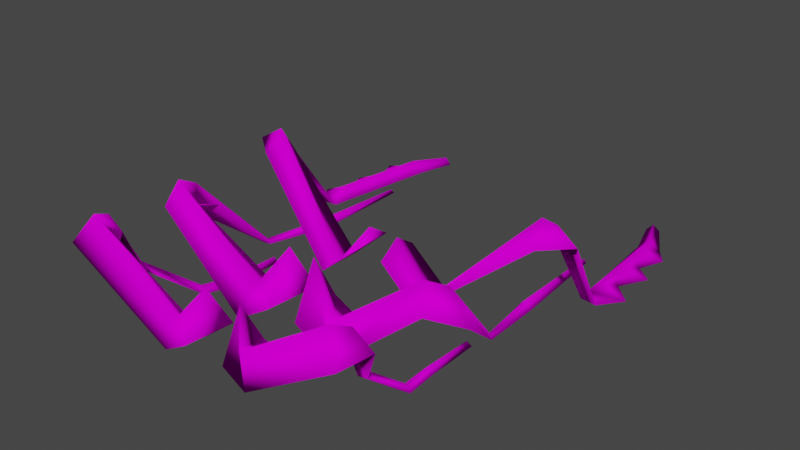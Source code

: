 # Source: bug_legs_03.blend  (saved by Blender 2.93.20; exported with 4.5.12 LTS)
import bpy
from mathutils import Matrix  # noqa: F401  (used for matrix-valued properties, if any)

bpy.ops.wm.read_factory_settings(use_empty=True)
scene = bpy.context.scene
scene.name = 'Scene'

# ---- collections
col_collection = bpy.data.collections.new('Collection'); scene.collection.children.link(col_collection)

# ---- images (referenced by path relative to the original .blend; pixels are not part of the script)
import os
ASSET_DIR = os.environ.get("B2B_ASSET_DIR", "")  # directory of the original .blend (textures are referenced by path, not embedded)
HERE = os.path.dirname(os.path.abspath(__file__))  # packed textures are extracted next to this script under _unpacked/

def load_image(name, relpath, width, height, colorspace="sRGB"):
    """Load a texture the original file referenced (path relative to the .blend, or extracted next to this script)."""
    p = next((c for c in (os.path.join(HERE, relpath), os.path.join(ASSET_DIR, relpath)) if relpath and os.path.exists(c)), "")
    if p:
        img = bpy.data.images.load(p, check_existing=True)
        img.name = name
    else:  # same state as the original file: an image datablock whose file is absent (Cycles renders it pink)
        img = bpy.data.images.new(name, width, height)
        img.source = "FILE"
        img.filepath = "//" + (relpath or name)
    img.colorspace_settings.name = colorspace
    return img
img_texture_bug_png = load_image('texture_bug.png', 'texture_bug.png', 1024, 1024, 'sRGB')

# ---- materials (node trees are filled in below, after node groups)
mat_bug_mat = bpy.data.materials.new('Bug_mat')
mat_bug_mat.use_transparent_shadow = False

# ---- material node trees
mat_bug_mat.use_nodes = True; mat_bug_mat.node_tree.nodes.clear()
_N = mat_bug_mat.node_tree.nodes; _L = mat_bug_mat.node_tree.links
n0 = _N.new('ShaderNodeOutputMaterial'); n0.name = 'Material Output'; n0.location = (300, 300)
n1 = _N.new('ShaderNodeBsdfPrincipled'); n1.name = 'Principled BSDF'; n1.location = (10, 300)
n1.distribution = 'GGX'
n1.subsurface_method = 'BURLEY'
n1.inputs[2].default_value = 0.0
n1.inputs[3].default_value = 1.45
n1.inputs[13].default_value = 0.0
n1.inputs[27].default_value = (0.0, 0.0, 0.0, 1.0)
n1.inputs[28].default_value = 1.0
n2 = _N.new('ShaderNodeTexImage'); n2.name = 'Image Texture'; n2.location = (-301, 184)
n2.image = img_texture_bug_png
_L.new(n1.outputs[0], n0.inputs[0])
_L.new(n2.outputs[0], n1.inputs[0])
n0.is_active_output = True

# ---- world
world_world = bpy.data.worlds.new('World'); scene.world = world_world
world_world.use_nodes = True; world_world.node_tree.nodes.clear()
_N = world_world.node_tree.nodes; _L = world_world.node_tree.links
n0 = _N.new('ShaderNodeOutputWorld'); n0.name = 'World Output'; n0.location = (300, 300)
n1 = _N.new('ShaderNodeBackground'); n1.name = 'Background'; n1.location = (10, 300)
n1.inputs[0].default_value = (0.05088, 0.05088, 0.05088, 1.0)
_L.new(n1.outputs[0], n0.inputs[0])
n0.is_active_output = True
world_world.color = (0.05088, 0.05088, 0.05088)
world_world.use_sun_shadow = False
world_world.sun_shadow_jitter_overblur = 0.0

# ---- meshes
me_cube_007 = bpy.data.meshes.new('Cube.007')
me_cube_007.from_pydata([(0.7289, 2.08, 1.491), (2.641, 3.318, 1.479), (0.9282, 1.46, 1.613), (2.977, 2.784, 1.741), (1.059, 1.66, 0.7625), (2.399, 2.784, 1.209), (3.157, 2.867, 1.116), (2.746, 3.152, 1.124), (2.512, 2.867, 1.059), (2.514, 1.04, -0.4436), (2.421, 1.204, -0.4228), (2.329, 1.04, -0.402), (2.432, 0.9976, -1.126), (2.324, 1.117, -1.078), (2.21, 0.9976, -1.078), (2.415, 0.9905, -2.222), (2.331, 1.084, -2.185), (2.241, 0.9905, -2.185), (0.8093, 1.697, -0.5343), (2.777, 3.23, -0.417), (1.11, 1.176, -1.224), (2.614, 2.734, -0.6517), (1.11, 1.176, -0.0631), (2.94, 2.734, -0.1823), (2.609, 2.508, -1.158), (2.91, 2.951, -0.9061), (3.465, 2.508, -0.6753), (2.61, 1.193, -2.369), (2.672, 1.304, -2.352), (2.733, 1.193, -2.335), (2.351, 1.105, -3.745), (2.486, 1.258, -3.676), (2.634, 1.105, -3.668), (2.356, 1.112, -5.836), (2.419, 1.183, -5.804), (2.487, 1.112, -5.8), (1.088, 1.234, -2.725), (3.029, 3.262, -3.216), (1.11, 1.176, -3.188), (2.975, 2.817, -3.467), (1.11, 1.176, -2.263), (3.135, 2.817, -2.873), (3.113, 2.886, -3.459), (3.23, 3.123, -3.387), (3.686, 2.867, -3.303), (3.035, 1.034, -4.714), (3.224, 1.313, -4.609), (3.374, 1.034, -4.666), (2.783, 0.9494, -7.3), (3.014, 1.183, -7.299), (3.22, 0.9494, -7.387), (2.541, 0.9538, -8.085), (2.677, 1.092, -8.099), (2.793, 0.9538, -8.163), (2.473, 1.993, 0.744), (2.559, 2.148, 0.7234), (2.644, 1.993, 0.7028), (-0.7289, 2.08, 1.491), (-2.641, 3.318, 1.479), (-0.9282, 1.46, 1.613), (-2.977, 2.784, 1.741), (-1.079, 1.171, 0.6349), (-2.399, 2.784, 1.209), (-3.157, 2.867, 1.116), (-2.746, 3.152, 1.124), (-2.512, 2.867, 1.059), (-2.514, 1.04, -0.4436), (-2.421, 1.204, -0.4228), (-2.329, 1.04, -0.402), (-2.432, 0.9976, -1.126), (-2.324, 1.117, -1.078), (-2.21, 0.9976, -1.078), (-2.415, 0.9905, -2.222), (-2.331, 1.084, -2.185), (-2.241, 0.9905, -2.185), (-1.079, 1.697, -0.6454), (-2.777, 3.23, -0.417), (-1.11, 1.176, -1.224), (-2.614, 2.734, -0.6517), (-1.079, 1.171, -0.09295), (-2.94, 2.734, -0.1823), (-2.609, 2.508, -1.158), (-2.91, 2.951, -0.9061), (-3.465, 2.508, -0.6753), (-2.61, 1.193, -2.369), (-2.672, 1.304, -2.352), (-2.733, 1.193, -2.335), (-2.351, 1.105, -3.745), (-2.486, 1.258, -3.676), (-2.634, 1.105, -3.668), (-2.356, 1.112, -5.836), (-2.419, 1.183, -5.804), (-2.487, 1.112, -5.8), (-1.088, 1.234, -2.725), (-3.029, 3.262, -3.216), (-1.11, 1.176, -3.188), (-2.975, 2.817, -3.467), (-1.11, 1.176, -2.263), (-3.135, 2.817, -2.873), (-3.113, 2.886, -3.459), (-3.23, 3.123, -3.387), (-3.686, 2.867, -3.303), (-3.035, 1.034, -4.714), (-3.224, 1.313, -4.609), (-3.374, 1.034, -4.666), (-2.783, 0.9494, -7.3), (-3.014, 1.183, -7.299), (-3.22, 0.9494, -7.387), (-2.541, 0.9538, -8.085), (-2.677, 1.092, -8.099), (-2.793, 0.9538, -8.163), (-2.473, 1.993, 0.744), (-2.559, 2.148, 0.7234), (-2.644, 1.993, 0.7028), (3.716, 1.02, -5.162), (3.323, 1.006, -5.573), (3.622, 0.9916, -6.165), (3.272, 0.9776, -6.48), (3.475, 0.9635, -7.035), (3.049, 1.204, -6.85), (3.084, 1.226, -6.402), (3.119, 1.248, -5.954), (3.154, 1.269, -5.505), (3.189, 1.291, -5.057), (2.993, 1.02, -5.145), (2.951, 1.006, -5.576), (2.909, 0.9916, -6.007), (2.867, 0.9776, -6.438), (2.825, 0.9635, -6.869), (-3.724, 1.02, -5.181), (-3.323, 1.006, -5.573), (-3.627, 0.9916, -6.119), (-3.272, 0.9776, -6.48), (-3.591, 0.9635, -7.125), (-3.049, 1.204, -6.85), (-3.084, 1.226, -6.402), (-3.119, 1.248, -5.954), (-3.154, 1.269, -5.505), (-3.189, 1.291, -5.057), (-2.993, 1.02, -5.145), (-2.951, 1.006, -5.576), (-2.909, 0.9916, -6.007), (-2.867, 0.9776, -6.438), (-2.825, 0.9635, -6.869), (0.3992, 2.601, 1.119), (0.4414, 1.726, 1.604), (0.3569, 1.726, 0.6349), (0.2763, 2.646, -0.6454), (0.2272, 1.646, -1.198), (0.3253, 1.646, -0.09295), (0.3253, 2.182, -2.725), (0.3105, 1.878, -3.188), (0.3402, 1.878, -2.263), (-0.3992, 2.601, 1.119), (-0.4414, 1.726, 1.604), (-0.3569, 1.726, 0.6349), (-0.2763, 2.646, -0.6454), (-0.2272, 1.646, -1.198), (-0.3253, 1.646, -0.09295), (-0.3253, 2.182, -2.725), (-0.3105, 1.878, -3.188), (-0.3402, 1.878, -2.263)], [], [(0, 2, 3, 1), (2, 4, 5, 3), (1, 7, 8, 5), (4, 0, 1, 5), (20, 22, 149, 148), (55, 10, 11, 54), (5, 8, 6, 3), (3, 6, 7, 1), (10, 13, 14, 11), (54, 11, 9, 56), (56, 9, 10, 55), (13, 16, 17, 14), (11, 14, 12, 9), (9, 12, 13, 10), (15, 17, 16), (14, 17, 15, 12), (12, 15, 16, 13), (18, 19, 21, 20), (20, 21, 23, 22), (19, 23, 26, 25), (22, 23, 19, 18), (2, 0, 144, 145), (25, 26, 29, 28), (23, 21, 24, 26), (21, 19, 25, 24), (28, 29, 32, 31), (26, 24, 27, 29), (24, 25, 28, 27), (31, 32, 35, 34), (29, 27, 30, 32), (27, 28, 31, 30), (33, 34, 35), (32, 30, 33, 35), (30, 31, 34, 33), (36, 37, 39, 38), (38, 39, 41, 40), (37, 41, 44, 43), (40, 41, 37, 36), (0, 4, 146, 144), (43, 44, 47, 46), (41, 39, 42, 44), (39, 37, 43, 42), (119, 118, 50, 49), (44, 42, 45, 47), (42, 43, 46, 45), (49, 50, 53, 52), (118, 128, 48, 50), (128, 119, 49, 48), (51, 52, 53), (50, 48, 51, 53), (48, 49, 52, 51), (6, 56, 55, 7), (8, 54, 56, 6), (7, 55, 54, 8), (57, 58, 60, 59), (59, 60, 62, 61), (58, 62, 65, 64), (61, 62, 58, 57), (36, 38, 151, 150), (112, 111, 68, 67), (62, 60, 63, 65), (60, 58, 64, 63), (67, 68, 71, 70), (111, 113, 66, 68), (113, 112, 67, 66), (70, 71, 74, 73), (68, 66, 69, 71), (66, 67, 70, 69), (72, 73, 74), (71, 69, 72, 74), (69, 70, 73, 72), (75, 77, 78, 76), (77, 79, 80, 78), (76, 82, 83, 80), (79, 75, 76, 80), (40, 36, 150, 152), (82, 85, 86, 83), (80, 83, 81, 78), (78, 81, 82, 76), (85, 88, 89, 86), (83, 86, 84, 81), (81, 84, 85, 82), (88, 91, 92, 89), (86, 89, 87, 84), (84, 87, 88, 85), (90, 92, 91), (89, 92, 90, 87), (87, 90, 91, 88), (93, 95, 96, 94), (95, 97, 98, 96), (94, 100, 101, 98), (97, 93, 94, 98), (59, 61, 155, 154), (100, 103, 104, 101), (98, 101, 99, 96), (96, 99, 100, 94), (134, 106, 107, 133), (101, 104, 102, 99), (99, 102, 103, 100), (106, 109, 110, 107), (133, 107, 105, 143), (143, 105, 106, 134), (108, 110, 109), (107, 110, 108, 105), (105, 108, 109, 106), (63, 64, 112, 113), (65, 63, 113, 111), (64, 65, 111, 112), (45, 46, 123, 124), (124, 123, 122, 125), (125, 122, 121, 126), (126, 121, 120, 127), (127, 120, 119, 128), (47, 45, 124, 114), (114, 124, 125, 115), (115, 125, 126, 116), (116, 126, 127, 117), (117, 127, 128, 118), (46, 47, 114, 123), (123, 114, 115, 122), (122, 115, 116, 121), (121, 116, 117, 120), (120, 117, 118, 119), (102, 139, 138, 103), (139, 140, 137, 138), (140, 141, 136, 137), (141, 142, 135, 136), (142, 143, 134, 135), (104, 129, 139, 102), (129, 130, 140, 139), (130, 131, 141, 140), (131, 132, 142, 141), (132, 133, 143, 142), (103, 138, 129, 104), (138, 137, 130, 129), (137, 136, 131, 130), (136, 135, 132, 131), (135, 134, 133, 132), (144, 146, 145), (147, 148, 149), (150, 151, 152), (153, 154, 155), (156, 158, 157), (159, 161, 160), (93, 97, 161, 159), (95, 93, 159, 160), (61, 57, 153, 155), (79, 77, 157, 158), (57, 59, 154, 153), (22, 18, 147, 149), (38, 40, 152, 151), (18, 20, 148, 147), (4, 2, 145, 146), (75, 79, 158, 156), (97, 95, 160, 161), (77, 75, 156, 157)])
me_cube_007.polygons.foreach_set('use_smooth', [True] * 156)
_uv = me_cube_007.uv_layers.new(name='UVMap')
_uv.uv.foreach_set('vector', [0.2272, 0.5636, 0.2191, 0.5512, 0.2563, 0.5522, 0.2532, 0.5602, 0.2128, 0.6095, 0.1932, 0.5762, 0.1865, 0.5638, 0.2037, 0.5604, 0.2532, 0.5602, 0.2544, 0.5627, 0.2513, 0.5653, 0.2488, 0.5642, 0.2168, 0.5726, 0.2272, 0.5636, 0.2532, 0.5602, 0.2488, 0.5642, 0.28, 0.6278, 0.279, 0.631, 0.279, 0.631, 0.28, 0.6278, 0.2527, 0.5797, 0.2509, 0.6032, 0.248, 0.6051, 0.2492, 0.5827, 0.1865, 0.5638, 0.1866, 0.5587, 0.1969, 0.5561, 0.2037, 0.5604, 0.2563, 0.5522, 0.2591, 0.5627, 0.2544, 0.5627, 0.2532, 0.5602, 0.2509, 0.6032, 0.2515, 0.6151, 0.249, 0.6156, 0.248, 0.6051, 0.1965, 0.532, 0.2033, 0.5059, 0.2084, 0.5072, 0.2018, 0.5341, 0.2561, 0.5829, 0.254, 0.605, 0.2509, 0.6032, 0.2527, 0.5797, 0.2515, 0.6151, 0.2579, 0.6314, 0.2568, 0.6316, 0.249, 0.6156, 0.2033, 0.5059, 0.2065, 0.4899, 0.2126, 0.4886, 0.2084, 0.5072, 0.254, 0.605, 0.2541, 0.6156, 0.2515, 0.6151, 0.2509, 0.6032, 0.189, 0.5757, 0.1901, 0.5747, 0.1901, 0.5757, 0.249, 0.6156, 0.2568, 0.6316, 0.256, 0.633, 0.2473, 0.6186, 0.2541, 0.6156, 0.2591, 0.6317, 0.2579, 0.6314, 0.2515, 0.6151, 0.1682, 0.5625, 0.1528, 0.5396, 0.1562, 0.538, 0.1825, 0.5646, 0.28, 0.6278, 0.2823, 0.6238, 0.283, 0.6257, 0.279, 0.631, 0.1528, 0.5396, 0.1481, 0.5411, 0.1527, 0.5312, 0.1549, 0.5327, 0.1596, 0.5745, 0.1481, 0.5411, 0.1528, 0.5396, 0.1682, 0.5625, 0.2191, 0.5512, 0.2272, 0.5636, 0.2272, 0.5636, 0.2191, 0.5512, 0.1549, 0.5327, 0.1527, 0.5312, 0.1618, 0.4928, 0.1656, 0.495, 0.283, 0.6257, 0.2823, 0.6238, 0.2823, 0.6191, 0.2844, 0.6205, 0.1562, 0.538, 0.1528, 0.5396, 0.1549, 0.5327, 0.1569, 0.5313, 0.1656, 0.495, 0.1618, 0.4928, 0.1687, 0.4718, 0.1717, 0.4724, 0.2844, 0.6205, 0.2823, 0.6191, 0.2863, 0.5575, 0.2932, 0.56, 0.1569, 0.5313, 0.1549, 0.5327, 0.1656, 0.495, 0.1698, 0.4934, 0.1717, 0.4724, 0.1687, 0.4718, 0.178, 0.443, 0.1794, 0.4432, 0.2932, 0.56, 0.2863, 0.5575, 0.2842, 0.515, 0.2932, 0.5178, 0.1698, 0.4934, 0.1656, 0.495, 0.1717, 0.4724, 0.1749, 0.4718, 0.1875, 0.5747, 0.1889, 0.5747, 0.1889, 0.576, 0.1786, 0.4739, 0.1749, 0.4718, 0.1808, 0.443, 0.1825, 0.444, 0.1749, 0.4718, 0.1717, 0.4724, 0.1794, 0.4432, 0.1808, 0.443, 0.246, 0.5438, 0.2241, 0.5149, 0.2293, 0.5105, 0.2534, 0.541, 0.1539, 0.5726, 0.1407, 0.5437, 0.1537, 0.5396, 0.1705, 0.6192, 0.2241, 0.5149, 0.2191, 0.5192, 0.2168, 0.5109, 0.2227, 0.5121, 0.2431, 0.5511, 0.2191, 0.5192, 0.2241, 0.5149, 0.246, 0.5438, 0.2272, 0.5636, 0.2168, 0.5726, 0.2168, 0.5726, 0.2272, 0.5636, 0.2227, 0.5121, 0.2168, 0.5109, 0.2333, 0.4693, 0.2374, 0.4761, 0.1537, 0.5396, 0.1407, 0.5437, 0.1374, 0.5413, 0.1526, 0.5368, 0.2293, 0.5105, 0.2241, 0.5149, 0.2227, 0.5121, 0.2265, 0.51, 0.2475, 0.4506, 0.2442, 0.4474, 0.2464, 0.443, 0.2495, 0.4455, 0.1526, 0.5368, 0.1374, 0.5413, 0.158, 0.4831, 0.1646, 0.486, 0.2265, 0.51, 0.2227, 0.5121, 0.2374, 0.4761, 0.2455, 0.4724, 0.1733, 0.5746, 0.1733, 0.5792, 0.1608, 0.5783, 0.1609, 0.5756, 0.1695, 0.4585, 0.1627, 0.4576, 0.1636, 0.4525, 0.1705, 0.453, 0.2521, 0.4508, 0.2475, 0.4506, 0.2495, 0.4455, 0.2534, 0.4465, 0.1847, 0.5748, 0.1874, 0.5747, 0.1874, 0.5774, 0.1706, 0.6096, 0.1783, 0.6103, 0.1783, 0.6246, 0.1738, 0.6246, 0.1734, 0.5762, 0.1777, 0.5746, 0.1777, 0.587, 0.1751, 0.5878, 0.2591, 0.5627, 0.2561, 0.5829, 0.2527, 0.5797, 0.2544, 0.5627, 0.1866, 0.5587, 0.1965, 0.532, 0.2018, 0.5341, 0.1969, 0.5561, 0.2544, 0.5627, 0.2527, 0.5797, 0.2492, 0.5827, 0.2513, 0.5653, 0.1108, 0.6153, 0.1418, 0.6153, 0.1455, 0.6232, 0.1038, 0.6305, 0.1045, 0.6001, 0.1387, 0.6004, 0.136, 0.6111, 0.1007, 0.6097, 0.1418, 0.6153, 0.136, 0.6111, 0.1397, 0.6105, 0.1427, 0.613, 0.1007, 0.6097, 0.136, 0.6111, 0.1418, 0.6153, 0.1108, 0.6153, 0.246, 0.5438, 0.2534, 0.541, 0.2534, 0.541, 0.246, 0.5438, 0.141, 0.5968, 0.1377, 0.5939, 0.1365, 0.5728, 0.1393, 0.5746, 0.136, 0.6111, 0.1387, 0.6004, 0.142, 0.6059, 0.1397, 0.6105, 0.1455, 0.6232, 0.1418, 0.6153, 0.1427, 0.613, 0.147, 0.6127, 0.1393, 0.5746, 0.1365, 0.5728, 0.1375, 0.5628, 0.1399, 0.5634, 0.234, 0.5153, 0.2394, 0.5134, 0.2455, 0.5424, 0.2398, 0.5437, 0.1442, 0.5938, 0.141, 0.5968, 0.1393, 0.5746, 0.1422, 0.5728, 0.1399, 0.5634, 0.1375, 0.5628, 0.1448, 0.5477, 0.1459, 0.5479, 0.2398, 0.5437, 0.2455, 0.5424, 0.2503, 0.5641, 0.2429, 0.5624, 0.1422, 0.5728, 0.1393, 0.5746, 0.1399, 0.5634, 0.1423, 0.5628, 0.148, 0.5479, 0.1472, 0.5471, 0.148, 0.5464, 0.1375, 0.5628, 0.1359, 0.56, 0.1441, 0.5464, 0.1448, 0.5477, 0.1423, 0.5628, 0.1399, 0.5634, 0.1459, 0.5479, 0.147, 0.5477, 0.2024, 0.4549, 0.2168, 0.4526, 0.1908, 0.4797, 0.1873, 0.4781, 0.2586, 0.4528, 0.2576, 0.4496, 0.2615, 0.4549, 0.2609, 0.4568, 0.1873, 0.4781, 0.1896, 0.485, 0.1873, 0.4865, 0.1826, 0.4766, 0.1936, 0.443, 0.2024, 0.4549, 0.1873, 0.4781, 0.1826, 0.4766, 0.2431, 0.5511, 0.246, 0.5438, 0.246, 0.5438, 0.2431, 0.5511, 0.1896, 0.485, 0.2007, 0.5226, 0.197, 0.5249, 0.1873, 0.4865, 0.2615, 0.4549, 0.263, 0.4601, 0.2609, 0.4614, 0.2609, 0.4568, 0.1908, 0.4797, 0.1915, 0.4863, 0.1896, 0.485, 0.1873, 0.4781, 0.2007, 0.5226, 0.2072, 0.5452, 0.2042, 0.5458, 0.197, 0.5249, 0.263, 0.4601, 0.2717, 0.5206, 0.2649, 0.5231, 0.2609, 0.4614, 0.1915, 0.4863, 0.205, 0.5241, 0.2007, 0.5226, 0.1896, 0.485, 0.2072, 0.5452, 0.2153, 0.5743, 0.2139, 0.5746, 0.2042, 0.5458, 0.2717, 0.5206, 0.2717, 0.5628, 0.2627, 0.5656, 0.2649, 0.5231, 0.205, 0.5241, 0.2104, 0.5457, 0.2072, 0.5452, 0.2007, 0.5226, 0.236, 0.614, 0.2343, 0.6124, 0.236, 0.6123, 0.2717, 0.5628, 0.2628, 0.6298, 0.2585, 0.631, 0.2627, 0.5656, 0.2104, 0.5457, 0.2168, 0.5745, 0.2153, 0.5743, 0.2072, 0.5452, 0.1301, 0.4503, 0.1375, 0.4536, 0.113, 0.4811, 0.1078, 0.4777, 0.1375, 0.4536, 0.148, 0.4619, 0.1172, 0.4885, 0.113, 0.4811, 0.1078, 0.4777, 0.1067, 0.4808, 0.1007, 0.4826, 0.1026, 0.4736, 0.1275, 0.443, 0.1301, 0.4503, 0.1078, 0.4777, 0.1026, 0.4736, 0.1045, 0.6001, 0.1007, 0.6097, 0.1007, 0.6097, 0.1045, 0.6001, 0.1067, 0.4808, 0.127, 0.5144, 0.1241, 0.5219, 0.1007, 0.4826, 0.1172, 0.4885, 0.1086, 0.4901, 0.1107, 0.4822, 0.113, 0.4811, 0.113, 0.4811, 0.1107, 0.4822, 0.1067, 0.4808, 0.1078, 0.4777, 0.1414, 0.5384, 0.1442, 0.5432, 0.1415, 0.5463, 0.1386, 0.5422, 0.1055, 0.532, 0.1175, 0.5828, 0.1109, 0.5857, 0.09028, 0.5276, 0.1107, 0.4822, 0.1358, 0.5168, 0.127, 0.5144, 0.1067, 0.4808, 0.1607, 0.5792, 0.1483, 0.5782, 0.1481, 0.5755, 0.1607, 0.5746, 0.1224, 0.6103, 0.1234, 0.6158, 0.1165, 0.6163, 0.1156, 0.6112, 0.146, 0.5375, 0.148, 0.5416, 0.1442, 0.5432, 0.1414, 0.5384, 0.1846, 0.5747, 0.1846, 0.5784, 0.1826, 0.5765, 0.1784, 0.6246, 0.1815, 0.6096, 0.1861, 0.6096, 0.1861, 0.6238, 0.1778, 0.5861, 0.1795, 0.5746, 0.1822, 0.5754, 0.1822, 0.5878, 0.147, 0.6127, 0.1427, 0.613, 0.141, 0.5968, 0.1442, 0.5938, 0.2262, 0.4898, 0.2352, 0.4924, 0.2394, 0.5134, 0.234, 0.5153, 0.1427, 0.613, 0.1397, 0.6105, 0.1377, 0.5939, 0.141, 0.5968, 0.2455, 0.4724, 0.2374, 0.4761, 0.2394, 0.471, 0.2468, 0.4681, 0.2468, 0.4681, 0.2394, 0.471, 0.2414, 0.4659, 0.2482, 0.4638, 0.2482, 0.4638, 0.2414, 0.4659, 0.2434, 0.4608, 0.2495, 0.4595, 0.2495, 0.4595, 0.2434, 0.4608, 0.2455, 0.4557, 0.2508, 0.4551, 0.2508, 0.4551, 0.2455, 0.4557, 0.2475, 0.4506, 0.2521, 0.4508, 0.1646, 0.486, 0.158, 0.4831, 0.159, 0.478, 0.1656, 0.4805, 0.1656, 0.4805, 0.159, 0.478, 0.1599, 0.4729, 0.1666, 0.475, 0.1666, 0.475, 0.1599, 0.4729, 0.1608, 0.4678, 0.1676, 0.4695, 0.1676, 0.4695, 0.1608, 0.4678, 0.1618, 0.4627, 0.1686, 0.464, 0.1686, 0.464, 0.1618, 0.4627, 0.1627, 0.4576, 0.1695, 0.4585, 0.2374, 0.4761, 0.2333, 0.4693, 0.2355, 0.4649, 0.2394, 0.471, 0.2394, 0.471, 0.2355, 0.4649, 0.2377, 0.4605, 0.2414, 0.4659, 0.2414, 0.4659, 0.2377, 0.4605, 0.2398, 0.4561, 0.2434, 0.4608, 0.2434, 0.4608, 0.2398, 0.4561, 0.242, 0.4518, 0.2455, 0.4557, 0.2455, 0.4557, 0.242, 0.4518, 0.2442, 0.4474, 0.2475, 0.4506, 0.1358, 0.5168, 0.1379, 0.5209, 0.1299, 0.5192, 0.127, 0.5144, 0.1379, 0.5209, 0.1399, 0.5251, 0.1328, 0.524, 0.1299, 0.5192, 0.1399, 0.5251, 0.1419, 0.5292, 0.1356, 0.5288, 0.1328, 0.524, 0.1419, 0.5292, 0.144, 0.5333, 0.1385, 0.5336, 0.1356, 0.5288, 0.144, 0.5333, 0.146, 0.5375, 0.1414, 0.5384, 0.1385, 0.5336, 0.1175, 0.5828, 0.1185, 0.5883, 0.1118, 0.5908, 0.1109, 0.5857, 0.1185, 0.5883, 0.1194, 0.5938, 0.1128, 0.5959, 0.1118, 0.5908, 0.1194, 0.5938, 0.1204, 0.5993, 0.1137, 0.601, 0.1128, 0.5959, 0.1204, 0.5993, 0.1214, 0.6048, 0.1146, 0.6061, 0.1137, 0.601, 0.1214, 0.6048, 0.1224, 0.6103, 0.1156, 0.6112, 0.1146, 0.6061, 0.127, 0.5144, 0.1299, 0.5192, 0.127, 0.526, 0.1241, 0.5219, 0.1299, 0.5192, 0.1328, 0.524, 0.1299, 0.53, 0.127, 0.526, 0.1328, 0.524, 0.1356, 0.5288, 0.1328, 0.5341, 0.1299, 0.53, 0.1356, 0.5288, 0.1385, 0.5336, 0.1357, 0.5382, 0.1328, 0.5341, 0.1385, 0.5336, 0.1414, 0.5384, 0.1386, 0.5422, 0.1357, 0.5382, 0.1919, 0.5768, 0.1932, 0.5762, 0.2128, 0.6095, 0.2801, 0.6275, 0.28, 0.6278, 0.279, 0.631, 0.1495, 0.5776, 0.1539, 0.5726, 0.1705, 0.6192, 0.2308, 0.4759, 0.2503, 0.4496, 0.2316, 0.4768, 0.2586, 0.4531, 0.2576, 0.4496, 0.2586, 0.4528, 0.1024, 0.4912, 0.1234, 0.4496, 0.1067, 0.4963, 0.1301, 0.4503, 0.1275, 0.443, 0.1275, 0.443, 0.1301, 0.4503, 0.1375, 0.4536, 0.1301, 0.4503, 0.1301, 0.4503, 0.1375, 0.4536, 0.1007, 0.6097, 0.1108, 0.6153, 0.1108, 0.6153, 0.1007, 0.6097, 0.2576, 0.4496, 0.2586, 0.4528, 0.2586, 0.4528, 0.2576, 0.4496, 0.1108, 0.6153, 0.1038, 0.6305, 0.1038, 0.6305, 0.1108, 0.6153, 0.1596, 0.5745, 0.1682, 0.5625, 0.1682, 0.5625, 0.1596, 0.5745, 0.1539, 0.5726, 0.1705, 0.6192, 0.1705, 0.6192, 0.1539, 0.5726, 0.1682, 0.5625, 0.1825, 0.5646, 0.1825, 0.5646, 0.1682, 0.5625, 0.1932, 0.5762, 0.2128, 0.6095, 0.2128, 0.6095, 0.1932, 0.5762, 0.2024, 0.4549, 0.1936, 0.443, 0.1936, 0.443, 0.2024, 0.4549, 0.148, 0.4619, 0.1375, 0.4536, 0.1375, 0.4536, 0.148, 0.4619, 0.2168, 0.4526, 0.2024, 0.4549, 0.2024, 0.4549, 0.2168, 0.4526])
me_cube_007.materials.append(mat_bug_mat)
me_cube_007.use_remesh_fix_poles = True
me_cube_007.use_remesh_preserve_attributes = False
me_cube_007.use_mirror_x = True
me_cube_007.update()
arm_armature_008 = bpy.data.armatures.new('Armature.008')  # bones are not reproduced

# ---- objects
ob_a_claw_legs = bpy.data.objects.new('a_claw_legs', arm_armature_008)
ob_claw_legs = bpy.data.objects.new('claw_legs', me_cube_007)

# ---- transforms, parenting, visibility, modifiers, constraints
ob_a_claw_legs.location = (0.1947, -1.09, 2.18)
ob_a_claw_legs.rotation_euler = (1.571, 2.22e-16, 2.22e-16)
ob_a_claw_legs.lineart.crease_threshold = 0.0
ob_claw_legs.parent = ob_a_claw_legs
ob_claw_legs.matrix_parent_inverse = Matrix(((1.0, 2.22e-16, -2.22e-16, -69.39), (2.22e-16, -4.371e-08, 1.0, -2.18), (2.22e-16, -1.0, -4.371e-08, 51.31), (-0.0, 0.0, -0.0, 1.0)))
ob_claw_legs.location = (69.2, 51.35, -1.27)
ob_claw_legs.rotation_euler = (1.571, 2.22e-16, 2.22e-16)
ob_claw_legs.lineart.crease_threshold = 0.0
ob_claw_legs.use_mesh_mirror_x = True
_vg = ob_claw_legs.vertex_groups.new(name='f_l')
for _i, _w in zip([0, 1, 2, 3, 4, 5, 6, 7, 8, 55, 144, 145, 146], [1.043, 0.5061, 1.085, 0.8122, 1.113, 0.8587, 0.1691, 0.01859, 0.0023, 0.007915, 1.043, 1.085, 1.113]): _vg.add([_i], _w, 'REPLACE')
_vg = ob_claw_legs.vertex_groups.new(name='t_f')
for _i, _w in zip([1, 3, 5, 6, 7, 8, 9, 10, 11, 12, 13, 14, 15, 16, 17, 54, 55, 56], [0.4939, 0.1878, 0.1413, 0.8309, 0.9657, 0.9738, 0.9977, 0.9965, 0.998, 0.9975, 0.9963, 0.9975, 1.0, 1.0, 1.0, 0.9823, 0.971, 0.9856]): _vg.add([_i], _w, 'REPLACE')
_vg = ob_claw_legs.vertex_groups.new(name='Bone.015')
_vg = ob_claw_legs.vertex_groups.new(name='f_m')
for _i, _w in zip([18, 19, 20, 21, 22, 23, 24, 25, 26, 27, 28, 29, 30, 31, 32, 147, 148, 149], [0.9999, 1.001, 0.9999, 0.9999, 0.9997, 1.0, 0.9886, 1.038, 0.9944, 0.07386, 0.1441, 0.08702, 0.006799, 0.02805, 0.01142, 0.9999, 0.9999, 0.9997]): _vg.add([_i], _w, 'REPLACE')
_vg = ob_claw_legs.vertex_groups.new(name='t_m')
for _i, _w in zip([27, 28, 29, 30, 31, 32, 33, 34, 35, 45, 46, 47, 49, 50, 114, 115, 116, 117, 118, 119, 120, 121, 122, 123, 124, 125, 126, 127, 128], [0.9176, 0.8453, 0.9045, 0.9688, 0.9573, 0.9663, 0.9988, 0.9985, 0.9988, 0.01014, 0.01378, 0.01177, 0.009158, 0.001119, 0.009998, 0.008222, 0.006446, 0.00467, 0.002895, 0.009928, 0.0107, 0.01147, 0.01224, 0.01301, 0.008451, 0.006761, 0.005071, 0.00338, 0.00169]): _vg.add([_i], _w, 'REPLACE')
_vg = ob_claw_legs.vertex_groups.new(name='Bone.024')
_vg = ob_claw_legs.vertex_groups.new(name='f_b')
for _i, _w in zip([36, 37, 38, 39, 40, 41, 42, 43, 44, 46, 47, 114, 115, 116, 117, 118, 119, 120, 121, 122, 123, 150, 151, 152], [0.791, 0.99, 0.7615, 0.9148, 0.7577, 0.9531, 0.651, 0.2335, 0.1114, 0.06152, 0.008154, 0.006795, 0.005436, 0.004077, 0.002718, 0.001359, 0.01025, 0.02051, 0.03076, 0.04101, 0.05127, 0.791, 0.7615, 0.7577]): _vg.add([_i], _w, 'REPLACE')
_vg = ob_claw_legs.vertex_groups.new(name='t_b')
for _i, _w in zip([36, 38, 39, 40, 41, 42, 43, 44, 45, 46, 47, 48, 49, 50, 51, 52, 53, 114, 115, 116, 117, 118, 119, 120, 121, 122, 123, 124, 125, 126, 127, 128, 150, 151, 152], [0.2089, 0.2383, 0.08512, 0.2422, 0.04377, 0.3485, 0.7669, 0.8877, 0.9526, 0.9066, 0.94, 0.9645, 0.9576, 0.9632, 1.0, 0.9995, 0.9998, 0.9439, 0.9477, 0.9516, 0.9554, 0.9593, 0.9491, 0.9406, 0.9321, 0.9236, 0.9151, 0.9546, 0.9565, 0.9585, 0.9605, 0.9625, 0.2089, 0.2383, 0.2422]): _vg.add([_i], _w, 'REPLACE')
_vg = ob_claw_legs.vertex_groups.new(name='Bone.027')
_vg = ob_claw_legs.vertex_groups.new(name='r_b')
for _i, _w in zip([93, 94, 95, 96, 97, 98, 99, 101, 159, 160, 161], [0.7977, 0.6328, 0.7952, 0.7738, 0.7977, 0.8643, 0.1091, 0.008997, 0.7977, 0.7952, 0.7977]): _vg.add([_i], _w, 'REPLACE')
_vg = ob_claw_legs.vertex_groups.new(name='v_b')
for _i, _w in zip([93, 94, 95, 96, 97, 98, 99, 100, 101, 102, 103, 104, 105, 106, 107, 108, 109, 110, 129, 130, 131, 132, 133, 134, 135, 136, 137, 138, 139, 140, 141, 142, 143, 159, 160, 161], [0.2022, 0.3672, 0.2048, 0.2262, 0.2022, 0.1357, 0.8905, 0.9949, 0.9695, 0.957, 0.9491, 0.952, 0.9684, 0.9629, 0.9675, 1.0, 0.9998, 0.9998, 0.9546, 0.9572, 0.9597, 0.9623, 0.9649, 0.9606, 0.9583, 0.956, 0.9537, 0.9514, 0.9589, 0.9608, 0.9627, 0.9646, 0.9665, 0.2022, 0.2048, 0.2022]): _vg.add([_i], _w, 'REPLACE')
_vg = ob_claw_legs.vertex_groups.new(name='r_m')
for _i, _w in zip([75, 76, 77, 78, 79, 80, 83, 156, 157, 158], [0.9975, 0.9681, 0.9995, 0.972, 0.9998, 0.9768, 0.01489, 0.9975, 0.9995, 0.9998]): _vg.add([_i], _w, 'REPLACE')
_vg = ob_claw_legs.vertex_groups.new(name='v_m')
for _i, _w in zip([76, 78, 81, 82, 83, 84, 85, 86, 87, 88, 89, 90, 91, 92, 102, 103, 104, 105, 106, 107, 129, 130, 131, 132, 133, 134, 135, 136, 137, 138, 139, 140, 141, 142, 143], [0.01376, 0.005941, 0.9802, 0.9968, 0.9674, 0.985, 0.9814, 0.9839, 0.993, 0.9905, 0.9926, 0.9999, 0.9998, 0.9999, 0.01034, 0.01373, 0.01145, 4.624e-05, 0.009364, 0.001065, 0.009717, 0.007987, 0.006256, 0.004526, 0.002795, 0.01009, 0.01082, 0.01155, 0.01228, 0.013, 0.008625, 0.006909, 0.005193, 0.003478, 0.001762]): _vg.add([_i], _w, 'REPLACE')
_vg = ob_claw_legs.vertex_groups.new(name='neck')
_vg = ob_claw_legs.vertex_groups.new(name='cl_right')
_vg = ob_claw_legs.vertex_groups.new(name='cl_right_tip')
_vg = ob_claw_legs.vertex_groups.new(name='cl_left')
_vg = ob_claw_legs.vertex_groups.new(name='cl_left_tip')
_vg = ob_claw_legs.vertex_groups.new(name='f_m.001')
for _i, _w in zip([57, 58, 59, 60, 61, 62, 63, 64, 65, 153, 154, 155], [1.146, 0.5204, 1.193, 0.8972, 1.221, 0.8725, 0.1208, 0.04524, 0.004831, 1.146, 1.193, 1.221]): _vg.add([_i], _w, 'REPLACE')
_vg = ob_claw_legs.vertex_groups.new(name='v_f')
for _i, _w in zip([58, 60, 62, 63, 64, 65, 66, 67, 68, 69, 70, 71, 72, 73, 74, 111, 112, 113], [0.4796, 0.1028, 0.1275, 0.8792, 0.9524, 0.9726, 0.9988, 0.9981, 0.9991, 0.9983, 0.9971, 0.9983, 1.0, 1.0, 1.0, 0.9905, 0.9808, 0.992]): _vg.add([_i], _w, 'REPLACE')
_vg = ob_claw_legs.vertex_groups.new(name='leg_fr_l')
for _i, _w in zip([0, 1, 2, 3, 4, 5, 6, 7, 8, 54, 55, 56, 144, 145, 146], [0.9964, 0.1452, 1.014, 0.8081, 1.021, 0.8526, 0.1715, 0.06327, 0.1889, 0.03595, 0.05015, 0.01427, 0.9964, 1.014, 1.021]): _vg.add([_i], _w, 'REPLACE')
_vg = ob_claw_legs.vertex_groups.new(name='foot_fr_l')
for _i, _w in zip([1, 3, 5, 6, 7, 8, 9, 10, 11, 12, 13, 14, 15, 16, 17, 54, 55, 56], [0.8548, 0.1919, 0.1474, 0.8285, 0.9367, 0.8111, 0.995, 0.9923, 0.995, 0.9965, 0.9949, 0.9964, 0.9999, 0.9998, 0.9999, 0.9569, 0.9498, 0.9677]): _vg.add([_i], _w, 'REPLACE')
_vg = ob_claw_legs.vertex_groups.new(name='leg_mid_l')
for _i, _w in zip([18, 19, 20, 21, 22, 23, 24, 25, 26, 147, 148, 149], [0.9954, 0.9512, 0.9996, 0.972, 1.0, 0.9797, 0.007621, 0.006757, 0.1036, 0.9954, 0.9996, 1.0]): _vg.add([_i], _w, 'REPLACE')
_vg = ob_claw_legs.vertex_groups.new(name='foot_mid_l')
for _i, _w in zip([19, 21, 24, 25, 26, 27, 28, 29, 30, 31, 32, 33, 34, 35, 45, 46, 47, 49, 114, 115, 116, 117, 118, 119, 120, 121, 122, 123, 124, 125, 126, 127, 128], [0.04769, 0.005915, 0.9712, 0.9716, 0.8964, 0.9816, 0.9764, 0.9786, 0.9917, 0.9887, 0.991, 0.9996, 0.9994, 0.9995, 0.006121, 0.01007, 0.007592, 0.00478, 0.006327, 0.005061, 0.003796, 0.002531, 0.001265, 0.005662, 0.006544, 0.007426, 0.008308, 0.00919, 0.005101, 0.004081, 0.003061, 0.00204, 0.00102]): _vg.add([_i], _w, 'REPLACE')
_vg = ob_claw_legs.vertex_groups.new(name='leg_back_l')
for _i, _w in zip([36, 37, 38, 39, 40, 41, 42, 43, 44, 45, 46, 47, 114, 115, 116, 117, 118, 119, 120, 121, 122, 123, 124, 125, 126, 127, 128, 150, 151, 152], [0.9986, 0.5217, 1.003, 0.8468, 1.015, 0.9252, 0.1343, 0.06103, 0.14, 0.0221, 0.03774, 0.03143, 0.02619, 0.02095, 0.01571, 0.01048, 0.005238, 0.00629, 0.01258, 0.01887, 0.02516, 0.03145, 0.01842, 0.01473, 0.01105, 0.007367, 0.003684, 0.9986, 1.003, 1.015]): _vg.add([_i], _w, 'REPLACE')
_vg = ob_claw_legs.vertex_groups.new(name='foot_back_l')
for _i, _w in zip([37, 39, 41, 42, 43, 44, 45, 46, 47, 48, 49, 50, 51, 52, 53, 114, 115, 116, 117, 118, 119, 120, 121, 122, 123, 124, 125, 126, 127, 128], [0.4783, 0.1531, 0.07469, 0.8651, 0.9389, 0.8569, 0.9359, 0.9261, 0.9305, 0.9613, 0.9544, 0.9596, 0.9997, 0.9992, 0.9992, 0.9353, 0.9402, 0.945, 0.9499, 0.9547, 0.9497, 0.945, 0.9403, 0.9355, 0.9308, 0.9401, 0.9444, 0.9486, 0.9528, 0.9571]): _vg.add([_i], _w, 'REPLACE')
_vg = ob_claw_legs.vertex_groups.new(name='leg_bak_r')
for _i, _w in zip([93, 95, 96, 97, 159, 160, 161], [0.9942, 1.018, 0.03234, 0.9936, 0.9942, 1.018, 0.9936]): _vg.add([_i], _w, 'REPLACE')
_vg = ob_claw_legs.vertex_groups.new(name='foot_back_r')
for _i, _w in zip([94, 96, 98, 99, 100, 101, 102, 103, 104, 105, 106, 107, 108, 109, 110, 129, 130, 131, 132, 133, 134, 135, 136, 137, 138, 139, 140, 141, 142, 143], [1.015, 0.9586, 0.9842, 0.9823, 0.9968, 0.9884, 0.9696, 0.9664, 0.9682, 0.9771, 0.9724, 0.9763, 0.9998, 0.9995, 0.9995, 0.9695, 0.9709, 0.9723, 0.9736, 0.975, 0.9714, 0.9704, 0.9694, 0.9684, 0.9674, 0.9708, 0.9721, 0.9733, 0.9746, 0.9758]): _vg.add([_i], _w, 'REPLACE')
_vg = ob_claw_legs.vertex_groups.new(name='leg_mid_r')
for _i, _w in zip([75, 77, 79, 156, 157, 158], [0.8278, 0.9213, 0.9804, 0.8278, 0.9213, 0.9804]): _vg.add([_i], _w, 'REPLACE')
_vg = ob_claw_legs.vertex_groups.new(name='foot_mid_r')
for _i, _w in zip([75, 76, 77, 78, 80, 81, 82, 83, 84, 85, 86, 87, 88, 89, 90, 91, 92, 102, 103, 104, 106, 129, 130, 131, 132, 133, 134, 135, 136, 137, 138, 139, 140, 141, 142, 143, 156, 157], [0.1722, 1.021, 0.07871, 0.9888, 0.9857, 0.9998, 1.001, 0.9997, 0.9989, 0.9989, 0.9989, 0.9978, 0.9966, 0.9978, 0.9999, 0.9999, 0.9999, 0.005972, 0.01043, 0.007539, 0.002722, 0.006282, 0.005026, 0.003769, 0.002513, 0.001256, 0.004007, 0.005293, 0.006578, 0.007864, 0.009149, 0.004977, 0.003981, 0.002986, 0.001991, 0.0009954, 0.1722, 0.07871]): _vg.add([_i], _w, 'REPLACE')
_vg = ob_claw_legs.vertex_groups.new(name='leg_fr_r')
for _i, _w in zip([57, 58, 59, 60, 61, 62, 63, 64, 65, 111, 112, 113, 153, 154, 155], [0.998, 0.5235, 1.01, 0.856, 1.016, 0.9022, 0.1948, 0.1047, 0.2238, 0.04372, 0.05707, 0.02142, 0.998, 1.01, 1.016]): _vg.add([_i], _w, 'REPLACE')
_vg = ob_claw_legs.vertex_groups.new(name='foot_front_r')
for _i, _w in zip([58, 60, 62, 63, 64, 65, 66, 67, 68, 69, 70, 71, 72, 73, 74, 111, 112, 113], [0.4765, 0.144, 0.09777, 0.8052, 0.8953, 0.7762, 0.9947, 0.9917, 0.9948, 0.9963, 0.9946, 0.9962, 0.9999, 0.9998, 0.9999, 0.953, 0.9429, 0.9642]): _vg.add([_i], _w, 'REPLACE')
_m = ob_claw_legs.modifiers.new('Armature.001', 'ARMATURE')
_m.object = ob_a_claw_legs

# ---- collection membership
col_collection.objects.link(ob_a_claw_legs)
col_collection.objects.link(ob_claw_legs)

# ---- scene / render settings (as saved in the file)
scene.frame_start = 1; scene.frame_end = 250; scene.frame_set(1)
scene.render.engine = 'BLENDER_EEVEE_NEXT'
scene.cycles.use_denoising = False
scene.cycles.samples = 128
scene.cycles.sampling_pattern = 'TABULATED_SOBOL'
scene.cycles.use_adaptive_sampling = False
scene.cycles.use_light_tree = False
scene.view_settings.view_transform = 'Filmic'
bpy.context.view_layer.update()

# ---- added for rendering (the .blend has no active camera and no usable light): camera, sun
cam_auto = bpy.data.cameras.new('AutoCamera')
cam_auto.lens = 50.0
cam_auto.sensor_width = 36.0
cam_auto.clip_end = 1000.0
ob_auto_camera = bpy.data.objects.new('AutoCamera', cam_auto)
scene.collection.objects.link(ob_auto_camera)
ob_auto_camera.location = (11.6682, -11.8433, 10.1979)
ob_auto_camera.rotation_euler = (1.09748, -7.21219e-08, 0.694738)
scene.camera = ob_auto_camera
light_auto_sun = bpy.data.lights.new('AutoSun', 'SUN')
light_auto_sun.energy = 3.0
light_auto_sun.angle = 0.0523599
ob_auto_sun = bpy.data.objects.new('AutoSun', light_auto_sun)
scene.collection.objects.link(ob_auto_sun)
ob_auto_sun.rotation_euler = (0.872665, 0.174533, 0.523599)
bpy.context.view_layer.update()
